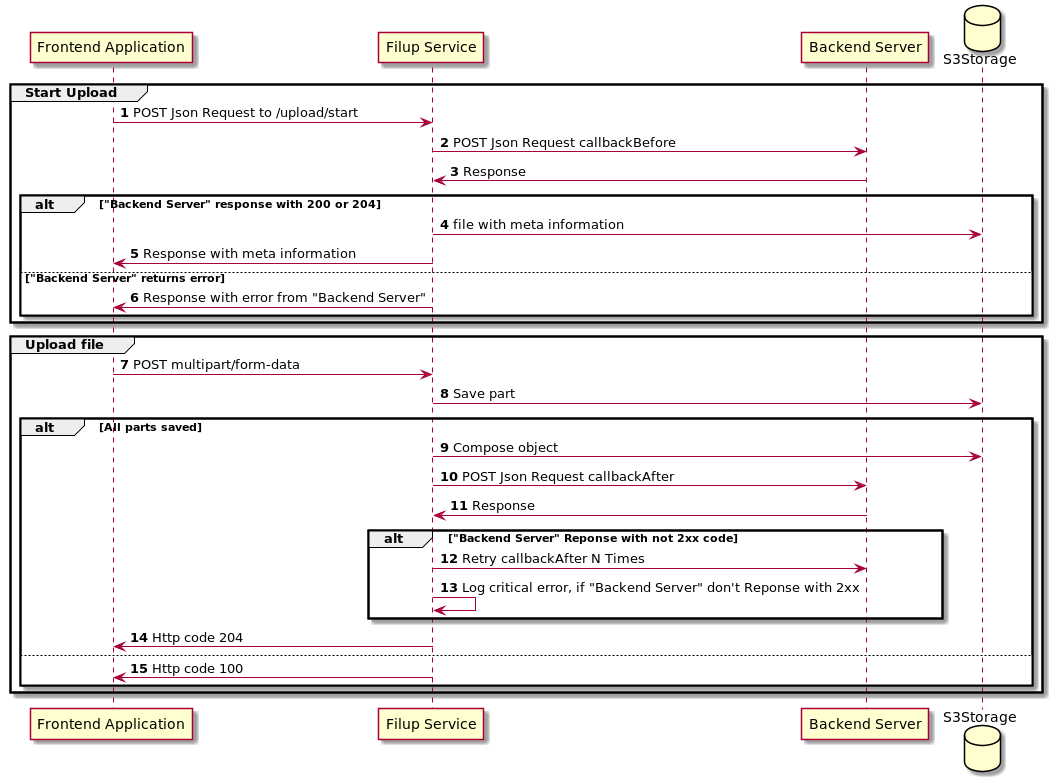

The diagram above was rendered by PlantUML. Its source (embedded in the PNG):
@startuml
'https://plantuml.com/sequence-diagram
autonumber

participant "Frontend Application" as FA
participant "Filup Service" as FS
participant "Backend Server" as BS
database S3Storage AS S3

group Start Upload
    FA -> FS: POST Json Request to /upload/start
    FS -> BS: POST Json Request callbackBefore
    BS -> FS: Response
    alt "Backend Server" response with 200 or 204
        FS -> S3: file with meta information
        FS -> FA: Response with meta information
    else "Backend Server" returns error
        FS -> FA: Response with error from "Backend Server"
    end
end

group Upload file
    FA -> FS: POST multipart/form-data
    FS -> S3: Save part
    alt All parts saved
        FS -> S3: Compose object
        FS -> BS: POST Json Request callbackAfter
        BS -> FS: Response
        alt "Backend Server" Reponse with not 2xx code
            FS -> BS: Retry callbackAfter N Times
            FS -> FS: Log critical error, if "Backend Server" don't Reponse with 2xx
        end
        FS -> FA: Http code 204
    else
        FS -> FA: Http code 100
    end
end

@enduml